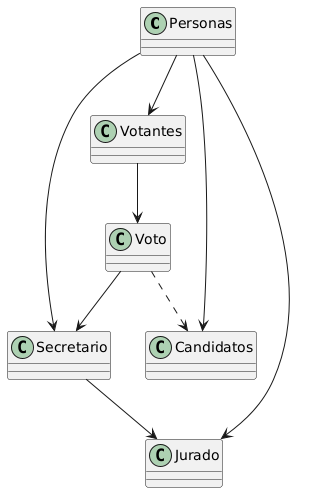

The diagram above was rendered by PlantUML. Its source (embedded in the PNG):
@startuml
class Personas {
}
class Candidatos{
}
class Jurado{
}
class Secretario{
}
class Votantes{
}
class Voto{
}
Personas --> Candidatos 
Personas --> Jurado
Personas --> Secretario
Personas --> Votantes
Votantes --> Voto
Voto --> Secretario
Secretario --> Jurado

Voto ..> Candidatos
@enduml